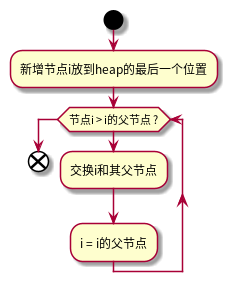

The diagram above was rendered by PlantUML. Its source (embedded in the PNG):
@startuml
start
:新增节点i放到heap的最后一个位置;
while (节点i > i的父节点 ?)
     :交换i和其父节点;
     :i = i的父节点;
endwhile
end	
@enduml